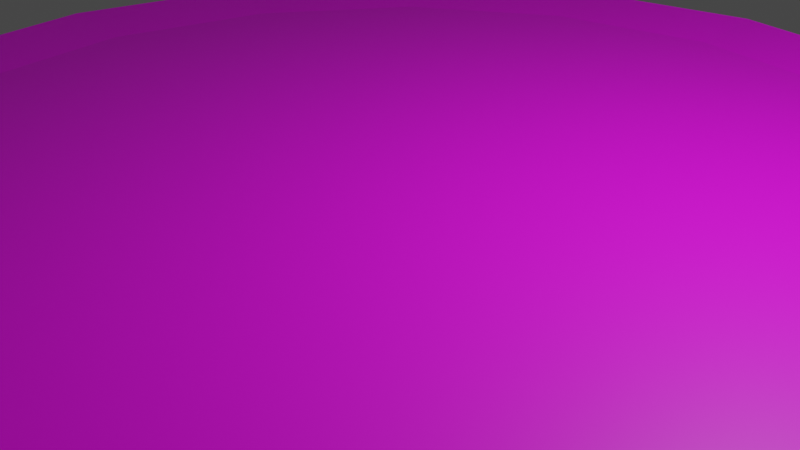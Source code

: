 # Source: plate.blend  (saved by Blender 2.82.7; exported with 4.5.12 LTS)
import bpy
from mathutils import Matrix  # noqa: F401  (used for matrix-valued properties, if any)

bpy.ops.wm.read_factory_settings(use_empty=True)
scene = bpy.context.scene
scene.name = 'Scene'

# ---- collections
col_collection = bpy.data.collections.new('Collection'); scene.collection.children.link(col_collection)

# ---- images (referenced by path relative to the original .blend; pixels are not part of the script)
import os
ASSET_DIR = os.environ.get("B2B_ASSET_DIR", "")  # directory of the original .blend (textures are referenced by path, not embedded)
HERE = os.path.dirname(os.path.abspath(__file__))  # packed textures are extracted next to this script under _unpacked/

def load_image(name, relpath, width, height, colorspace="sRGB"):
    """Load a texture the original file referenced (path relative to the .blend, or extracted next to this script)."""
    p = next((c for c in (os.path.join(HERE, relpath), os.path.join(ASSET_DIR, relpath)) if relpath and os.path.exists(c)), "")
    if p:
        img = bpy.data.images.load(p, check_existing=True)
        img.name = name
    else:  # same state as the original file: an image datablock whose file is absent (Cycles renders it pink)
        img = bpy.data.images.new(name, width, height)
        img.source = "FILE"
        img.filepath = "//" + (relpath or name)
    img.colorspace_settings.name = colorspace
    return img
img_plate_png = load_image('Plate.png', 'Plate.png', 1024, 1024, 'sRGB')

# ---- materials (node trees are filled in below, after node groups)
mat_material_001 = bpy.data.materials.new('Material.001')
mat_material_001.use_transparent_shadow = False

# ---- material node trees
mat_material_001.use_nodes = True; mat_material_001.node_tree.nodes.clear()
_N = mat_material_001.node_tree.nodes; _L = mat_material_001.node_tree.links
n0 = _N.new('ShaderNodeOutputMaterial'); n0.name = 'Material Output'; n0.location = (300, 300)
n1 = _N.new('ShaderNodeBsdfPrincipled'); n1.name = 'Principled BSDF'; n1.location = (10, 300)
n1.distribution = 'GGX'
n1.subsurface_method = 'BURLEY'
n1.inputs[3].default_value = 1.45
n1.inputs[27].default_value = (0.0, 0.0, 0.0, 1.0)
n1.inputs[28].default_value = 1.0
n2 = _N.new('ShaderNodeTexImage'); n2.name = 'Image Texture'; n2.location = (-280, 280)
n2.image = img_plate_png
_L.new(n1.outputs[0], n0.inputs[0])
_L.new(n2.outputs[0], n1.inputs[0])
n0.is_active_output = True

# ---- world
world_world = bpy.data.worlds.new('World'); scene.world = world_world
world_world.use_nodes = True; world_world.node_tree.nodes.clear()
_N = world_world.node_tree.nodes; _L = world_world.node_tree.links
n0 = _N.new('ShaderNodeOutputWorld'); n0.name = 'World Output'; n0.location = (300, 300)
n1 = _N.new('ShaderNodeBackground'); n1.name = 'Background'; n1.location = (10, 300)
n1.inputs[0].default_value = (0.05088, 0.05088, 0.05088, 1.0)
_L.new(n1.outputs[0], n0.inputs[0])
n0.is_active_output = True
world_world.color = (0.05088, 0.05088, 0.05088)
world_world.use_sun_shadow = False
world_world.sun_shadow_jitter_overblur = 0.0

# ---- cameras
cam_camera = bpy.data.cameras.new('Camera')
cam_camera.clip_end = 100.0
cam_camera.ortho_scale = 7.314

# ---- lights
light_light = bpy.data.lights.new('Light', 'POINT')
light_light.transmission_factor = 0.0
light_light.energy = 1000.0
light_light.shadow_soft_size = 0.1
light_light.shadow_maximum_resolution = 0.006
light_light.use_absolute_resolution = True

# ---- meshes
me_cylinder = bpy.data.meshes.new('Cylinder')
me_cylinder.from_pydata([(-2.048e-07, 2.228, -0.2143), (-3.593e-07, 6.374, 0.8215), (0.8527, 2.059, -0.2143), (2.439, 5.889, 0.8215), (1.576, 1.576, -0.2143), (4.507, 4.507, 0.8215), (2.059, 0.8527, -0.2143), (5.889, 2.439, 0.8215), (2.228, -7.257e-08, -0.2143), (6.374, -3.001e-07, 0.8215), (2.059, -0.8527, -0.2143), (5.889, -2.439, 0.8215), (1.576, -1.576, -0.2143), (4.507, -4.507, 0.8215), (0.8527, -2.059, -0.2143), (2.439, -5.889, 0.8215), (1.316e-07, -2.228, -0.2143), (6.031e-07, -6.374, 0.8215), (-0.8527, -2.059, -0.2143), (-2.439, -5.889, 0.8215), (-1.576, -1.576, -0.2143), (-4.507, -4.507, 0.8215), (-2.059, -0.8527, -0.2143), (-5.889, -2.439, 0.8215), (-2.228, 5.139e-08, -0.2143), (-6.374, 5.45e-08, 0.8215), (-2.059, 0.8527, -0.2143), (-5.889, 2.439, 0.8215), (-1.576, 1.576, -0.2143), (-4.507, 4.507, 0.8215), (-0.8527, 2.059, -0.2143), (-2.439, 5.889, 0.8215), (2.052, 4.954, 0.7144), (-4.131e-07, 5.362, 0.7144), (3.792, 3.792, 0.7144), (4.954, 2.052, 0.7144), (5.362, -2.459e-07, 0.7144), (4.954, -2.052, 0.7144), (3.792, -3.792, 0.7144), (2.052, -4.954, 0.7144), (3.965e-07, -5.362, 0.7144), (-2.052, -4.954, 0.7144), (-3.792, -3.792, 0.7144), (-4.954, -2.052, 0.7144), (-5.362, 5.246e-08, 0.7144), (-4.954, 2.052, 0.7144), (-3.792, 3.792, 0.7144), (-2.052, 4.954, 0.7144), (-2.553e-07, 3.776, 0.2788), (1.445, 3.489, 0.2788), (2.67, 2.67, 0.2788), (3.489, 1.445, 0.2788), (3.776, -1.648e-07, 0.2788), (3.489, -1.445, 0.2788), (2.67, -2.67, 0.2788), (1.445, -3.489, 0.2788), (3.149e-07, -3.776, 0.2788), (-1.445, -3.489, 0.2788), (-2.67, -2.67, 0.2788), (-3.489, -1.445, 0.2788), (-3.776, 4.534e-08, 0.2788), (-3.489, 1.445, 0.2788), (-2.67, 2.67, 0.2788), (-1.445, 3.489, 0.2788)], [], [(1, 49, 48), (3, 50, 49), (5, 51, 50), (7, 52, 51), (9, 53, 52), (53, 13, 54), (13, 55, 54), (15, 56, 55), (17, 57, 56), (19, 58, 57), (21, 59, 58), (23, 60, 59), (60, 27, 61), (27, 62, 61), (9, 37, 11), (29, 63, 62), (63, 1, 48), (30, 6, 14), (36, 34, 42), (19, 42, 21), (31, 46, 47), (5, 35, 7), (17, 39, 40), (3, 33, 32), (27, 44, 45), (13, 37, 38), (23, 42, 43), (1, 47, 33), (9, 35, 36), (17, 41, 19), (27, 46, 29), (3, 34, 5), (15, 38, 39), (23, 44, 25), (30, 48, 0), (28, 63, 30), (26, 62, 28), (60, 26, 24), (22, 60, 24), (58, 22, 20), (18, 58, 20), (56, 18, 16), (55, 16, 14), (54, 14, 12), (53, 12, 10), (52, 10, 8), (6, 52, 8), (4, 51, 6), (49, 4, 2), (0, 49, 2), (1, 3, 49), (3, 5, 50), (5, 7, 51), (7, 9, 52), (9, 11, 53), (53, 11, 13), (13, 15, 55), (15, 17, 56), (17, 19, 57), (19, 21, 58), (21, 23, 59), (23, 25, 60), (60, 25, 27), (27, 29, 62), (9, 36, 37), (29, 31, 63), (63, 31, 1), (30, 0, 2), (2, 4, 6), (6, 8, 10), (10, 12, 14), (14, 16, 18), (18, 20, 14), (20, 22, 14), (22, 24, 26), (26, 28, 30), (30, 2, 6), (6, 10, 14), (22, 26, 14), (26, 30, 14), (34, 32, 33), (33, 47, 46), (46, 45, 44), (44, 43, 42), (42, 41, 40), (40, 39, 38), (38, 37, 36), (36, 35, 34), (34, 33, 42), (33, 46, 42), (46, 44, 42), (42, 40, 38), (38, 36, 42), (19, 41, 42), (31, 29, 46), (5, 34, 35), (17, 15, 39), (3, 1, 33), (27, 25, 44), (13, 11, 37), (23, 21, 42), (1, 31, 47), (9, 7, 35), (17, 40, 41), (27, 45, 46), (3, 32, 34), (15, 13, 38), (23, 43, 44), (30, 63, 48), (28, 62, 63), (26, 61, 62), (60, 61, 26), (22, 59, 60), (58, 59, 22), (18, 57, 58), (56, 57, 18), (55, 56, 16), (54, 55, 14), (53, 54, 12), (52, 53, 10), (6, 51, 52), (4, 50, 51), (49, 50, 4), (0, 48, 49)])
_uv = me_cylinder.uv_layers.new(name='UVMap')
_uv.uv.foreach_set('vector', [0.8131, 0.0188, 0.8526, 0.09768, 0.8131, 0.08982, 0.8798, 0.03207, 0.8861, 0.1201, 0.8526, 0.09768, 0.9364, 0.06984, 0.9085, 0.1536, 0.8861, 0.1201, 0.9741, 0.1264, 0.9164, 0.1931, 0.9085, 0.1536, 0.9874, 0.1931, 0.9085, 0.2326, 0.9164, 0.1931, 0.9085, 0.2326, 0.9364, 0.3163, 0.8861, 0.2661, 0.9364, 0.3163, 0.8526, 0.2884, 0.8861, 0.2661, 0.8798, 0.3541, 0.8131, 0.2963, 0.8526, 0.2884, 0.8131, 0.3673, 0.7736, 0.2884, 0.8131, 0.2963, 0.7465, 0.3541, 0.7401, 0.2661, 0.7736, 0.2884, 0.6899, 0.3163, 0.7178, 0.2326, 0.7401, 0.2661, 0.6521, 0.2597, 0.7099, 0.1931, 0.7178, 0.2326, 0.7099, 0.1931, 0.6521, 0.1264, 0.7178, 0.1536, 0.6521, 0.1264, 0.7401, 0.1201, 0.7178, 0.1536, 0.7815, 0.6004, 0.6951, 0.4755, 0.752, 0.452, 0.6899, 0.06984, 0.7736, 0.09768, 0.7401, 0.1201, 0.7736, 0.09768, 0.8131, 0.0188, 0.8131, 0.08982, 0.7898, 0.1368, 0.8694, 0.1697, 0.8365, 0.2493, 0.72, 0.6004, 0.6244, 0.831, 0.1631, 0.3697, 0.2454, 0.2421, 0.1631, 0.3697, 0.1196, 0.3262, 0.2454, 0.9586, 0.1631, 0.831, 0.2689, 0.9017, 0.668, 0.8746, 0.6951, 0.7252, 0.752, 0.7488, 0.3938, 0.2126, 0.5186, 0.299, 0.3938, 0.2742, 0.5422, 0.9586, 0.3938, 0.9266, 0.5186, 0.9017, 0.03553, 0.7488, 0.06758, 0.6004, 0.09241, 0.7252, 0.668, 0.3262, 0.6951, 0.4755, 0.6244, 0.3697, 0.03553, 0.452, 0.1631, 0.3697, 0.09241, 0.4755, 0.3938, 0.9881, 0.2689, 0.9017, 0.3938, 0.9266, 0.7815, 0.6004, 0.6951, 0.7252, 0.72, 0.6004, 0.3938, 0.2126, 0.2689, 0.299, 0.2454, 0.2421, 0.03553, 0.7488, 0.1631, 0.831, 0.1196, 0.8746, 0.5422, 0.9586, 0.6244, 0.831, 0.668, 0.8746, 0.5422, 0.2421, 0.6244, 0.3697, 0.5186, 0.299, 0.03553, 0.452, 0.06758, 0.6004, 0.006015, 0.6004, 0.7898, 0.1368, 0.8131, 0.08982, 0.8131, 0.1321, 0.7701, 0.15, 0.7736, 0.09768, 0.7898, 0.1368, 0.7569, 0.1697, 0.7401, 0.1201, 0.7701, 0.15, 0.7099, 0.1931, 0.7569, 0.1697, 0.7522, 0.1931, 0.7569, 0.2164, 0.7099, 0.1931, 0.7522, 0.1931, 0.7401, 0.2661, 0.7569, 0.2164, 0.7701, 0.2361, 0.7898, 0.2493, 0.7401, 0.2661, 0.7701, 0.2361, 0.8131, 0.2963, 0.7898, 0.2493, 0.8131, 0.254, 0.8526, 0.2884, 0.8131, 0.254, 0.8365, 0.2493, 0.8861, 0.2661, 0.8365, 0.2493, 0.8562, 0.2361, 0.9085, 0.2326, 0.8562, 0.2361, 0.8694, 0.2164, 0.9164, 0.1931, 0.8694, 0.2164, 0.8741, 0.1931, 0.8694, 0.1697, 0.9164, 0.1931, 0.8741, 0.1931, 0.8562, 0.15, 0.9085, 0.1536, 0.8694, 0.1697, 0.8526, 0.09768, 0.8562, 0.15, 0.8365, 0.1368, 0.8131, 0.1321, 0.8526, 0.09768, 0.8365, 0.1368, 0.8131, 0.0188, 0.8798, 0.03207, 0.8526, 0.09768, 0.8798, 0.03207, 0.9364, 0.06984, 0.8861, 0.1201, 0.9364, 0.06984, 0.9741, 0.1264, 0.9085, 0.1536, 0.9741, 0.1264, 0.9874, 0.1931, 0.9164, 0.1931, 0.9874, 0.1931, 0.9741, 0.2597, 0.9085, 0.2326, 0.9085, 0.2326, 0.9741, 0.2597, 0.9364, 0.3163, 0.9364, 0.3163, 0.8798, 0.3541, 0.8526, 0.2884, 0.8798, 0.3541, 0.8131, 0.3673, 0.8131, 0.2963, 0.8131, 0.3673, 0.7465, 0.3541, 0.7736, 0.2884, 0.7465, 0.3541, 0.6899, 0.3163, 0.7401, 0.2661, 0.6899, 0.3163, 0.6521, 0.2597, 0.7178, 0.2326, 0.6521, 0.2597, 0.6389, 0.1931, 0.7099, 0.1931, 0.7099, 0.1931, 0.6389, 0.1931, 0.6521, 0.1264, 0.6521, 0.1264, 0.6899, 0.06984, 0.7401, 0.1201, 0.7815, 0.6004, 0.72, 0.6004, 0.6951, 0.4755, 0.6899, 0.06984, 0.7465, 0.03207, 0.7736, 0.09768, 0.7736, 0.09768, 0.7465, 0.03207, 0.8131, 0.0188, 0.7898, 0.1368, 0.8131, 0.1321, 0.8365, 0.1368, 0.8365, 0.1368, 0.8562, 0.15, 0.8694, 0.1697, 0.8694, 0.1697, 0.8741, 0.1931, 0.8694, 0.2164, 0.8694, 0.2164, 0.8562, 0.2361, 0.8365, 0.2493, 0.8365, 0.2493, 0.8131, 0.254, 0.7898, 0.2493, 0.7898, 0.2493, 0.7701, 0.2361, 0.8365, 0.2493, 0.7701, 0.2361, 0.7569, 0.2164, 0.8365, 0.2493, 0.7569, 0.2164, 0.7522, 0.1931, 0.7569, 0.1697, 0.7569, 0.1697, 0.7701, 0.15, 0.7898, 0.1368, 0.7898, 0.1368, 0.8365, 0.1368, 0.8694, 0.1697, 0.8694, 0.1697, 0.8694, 0.2164, 0.8365, 0.2493, 0.7569, 0.2164, 0.7569, 0.1697, 0.8365, 0.2493, 0.7569, 0.1697, 0.7898, 0.1368, 0.8365, 0.2493, 0.6244, 0.831, 0.5186, 0.9017, 0.3938, 0.9266, 0.3938, 0.9266, 0.2689, 0.9017, 0.1631, 0.831, 0.1631, 0.831, 0.09241, 0.7252, 0.06758, 0.6004, 0.06758, 0.6004, 0.09241, 0.4755, 0.1631, 0.3697, 0.1631, 0.3697, 0.2689, 0.299, 0.3938, 0.2742, 0.3938, 0.2742, 0.5186, 0.299, 0.6244, 0.3697, 0.6244, 0.3697, 0.6951, 0.4755, 0.72, 0.6004, 0.72, 0.6004, 0.6951, 0.7252, 0.6244, 0.831, 0.6244, 0.831, 0.3938, 0.9266, 0.1631, 0.3697, 0.3938, 0.9266, 0.1631, 0.831, 0.1631, 0.3697, 0.1631, 0.831, 0.06758, 0.6004, 0.1631, 0.3697, 0.1631, 0.3697, 0.3938, 0.2742, 0.6244, 0.3697, 0.6244, 0.3697, 0.72, 0.6004, 0.1631, 0.3697, 0.2454, 0.2421, 0.2689, 0.299, 0.1631, 0.3697, 0.2454, 0.9586, 0.1196, 0.8746, 0.1631, 0.831, 0.668, 0.8746, 0.6244, 0.831, 0.6951, 0.7252, 0.3938, 0.2126, 0.5422, 0.2421, 0.5186, 0.299, 0.5422, 0.9586, 0.3938, 0.9881, 0.3938, 0.9266, 0.03553, 0.7488, 0.006015, 0.6004, 0.06758, 0.6004, 0.668, 0.3262, 0.752, 0.452, 0.6951, 0.4755, 0.03553, 0.452, 0.1196, 0.3262, 0.1631, 0.3697, 0.3938, 0.9881, 0.2454, 0.9586, 0.2689, 0.9017, 0.7815, 0.6004, 0.752, 0.7488, 0.6951, 0.7252, 0.3938, 0.2126, 0.3938, 0.2742, 0.2689, 0.299, 0.03553, 0.7488, 0.09241, 0.7252, 0.1631, 0.831, 0.5422, 0.9586, 0.5186, 0.9017, 0.6244, 0.831, 0.5422, 0.2421, 0.668, 0.3262, 0.6244, 0.3697, 0.03553, 0.452, 0.09241, 0.4755, 0.06758, 0.6004, 0.7898, 0.1368, 0.7736, 0.09768, 0.8131, 0.08982, 0.7701, 0.15, 0.7401, 0.1201, 0.7736, 0.09768, 0.7569, 0.1697, 0.7178, 0.1536, 0.7401, 0.1201, 0.7099, 0.1931, 0.7178, 0.1536, 0.7569, 0.1697, 0.7569, 0.2164, 0.7178, 0.2326, 0.7099, 0.1931, 0.7401, 0.2661, 0.7178, 0.2326, 0.7569, 0.2164, 0.7898, 0.2493, 0.7736, 0.2884, 0.7401, 0.2661, 0.8131, 0.2963, 0.7736, 0.2884, 0.7898, 0.2493, 0.8526, 0.2884, 0.8131, 0.2963, 0.8131, 0.254, 0.8861, 0.2661, 0.8526, 0.2884, 0.8365, 0.2493, 0.9085, 0.2326, 0.8861, 0.2661, 0.8562, 0.2361, 0.9164, 0.1931, 0.9085, 0.2326, 0.8694, 0.2164, 0.8694, 0.1697, 0.9085, 0.1536, 0.9164, 0.1931, 0.8562, 0.15, 0.8861, 0.1201, 0.9085, 0.1536, 0.8526, 0.09768, 0.8861, 0.1201, 0.8562, 0.15, 0.8131, 0.1321, 0.8131, 0.08982, 0.8526, 0.09768])
me_cylinder.materials.append(mat_material_001)
me_cylinder.use_remesh_fix_poles = True
me_cylinder.use_remesh_preserve_attributes = False
me_cylinder.use_mirror_vertex_groups = False
me_cylinder.update()

# ---- objects
ob_light = bpy.data.objects.new('Light', light_light)
ob_camera = bpy.data.objects.new('Camera', cam_camera)
ob_plate = bpy.data.objects.new('Plate', me_cylinder)

# ---- transforms, parenting, visibility, modifiers, constraints
ob_light.location = (4.076, 1.005, 5.904)
ob_light.rotation_euler = (0.6503, 0.05522, 1.866)
ob_light.lock_rotations_4d = False
ob_light.empty_display_type = 'ARROWS'
ob_light.color = (0.0, 0.0, 0.0, 0.0)
ob_light.lineart.crease_threshold = 0.0
ob_camera.location = (7.359, -6.926, 4.958)
ob_camera.rotation_euler = (1.109, 0.0, 0.8149)
ob_camera.lock_rotations_4d = False
ob_camera.empty_display_type = 'ARROWS'
ob_camera.color = (0.0, 0.0, 0.0, 0.0)
ob_camera.display_type = 'WIRE'
ob_camera.lineart.crease_threshold = 0.0
ob_plate.location = (0.0, 0.0, 0.0)
ob_plate.lineart.crease_threshold = 0.0

# ---- collection membership
col_collection.objects.link(ob_light)
col_collection.objects.link(ob_camera)
col_collection.objects.link(ob_plate)

# ---- scene / render settings (as saved in the file)
scene.camera = ob_camera
scene.frame_start = 1; scene.frame_end = 250; scene.frame_set(1)
scene.render.engine = 'BLENDER_EEVEE_NEXT'
scene.cycles.use_denoising = False
scene.cycles.samples = 128
scene.cycles.sampling_pattern = 'TABULATED_SOBOL'
scene.cycles.use_adaptive_sampling = False
scene.cycles.use_light_tree = False
scene.view_settings.view_transform = 'Filmic'
bpy.context.view_layer.update()
